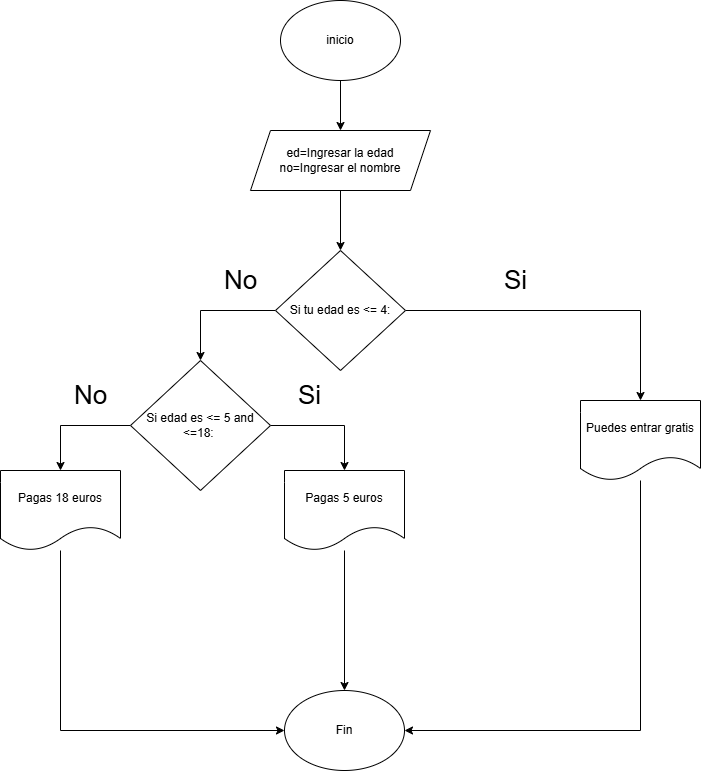

The diagram above was exported from draw.io. Its source (the exported page's mxGraphModel, read from the mxfile embedded in the PNG):
<mxGraphModel dx="872" dy="473" grid="1" gridSize="10" guides="1" tooltips="1" connect="1" arrows="1" fold="1" page="1" pageScale="1" pageWidth="827" pageHeight="1169" math="0" shadow="0">
  <root>
    <mxCell id="0" />
    <mxCell id="1" parent="0" />
    <mxCell id="Wk9rRTLSU3KtllEXo4JX-2" style="edgeStyle=orthogonalEdgeStyle;rounded=0;orthogonalLoop=1;jettySize=auto;html=1;" edge="1" parent="1" source="Wk9rRTLSU3KtllEXo4JX-1" target="Wk9rRTLSU3KtllEXo4JX-3">
      <mxGeometry relative="1" as="geometry">
        <mxPoint x="410" y="340" as="targetPoint" />
      </mxGeometry>
    </mxCell>
    <mxCell id="Wk9rRTLSU3KtllEXo4JX-1" value="inicio" style="ellipse;whiteSpace=wrap;html=1;" vertex="1" parent="1">
      <mxGeometry x="350" y="210" width="120" height="80" as="geometry" />
    </mxCell>
    <mxCell id="Wk9rRTLSU3KtllEXo4JX-6" style="edgeStyle=orthogonalEdgeStyle;rounded=0;orthogonalLoop=1;jettySize=auto;html=1;" edge="1" parent="1" source="Wk9rRTLSU3KtllEXo4JX-3" target="Wk9rRTLSU3KtllEXo4JX-5">
      <mxGeometry relative="1" as="geometry" />
    </mxCell>
    <mxCell id="Wk9rRTLSU3KtllEXo4JX-3" value="ed=Ingresar la edad&lt;div&gt;no=Ingresar el nombre&lt;/div&gt;" style="shape=parallelogram;perimeter=parallelogramPerimeter;whiteSpace=wrap;html=1;fixedSize=1;" vertex="1" parent="1">
      <mxGeometry x="320" y="340" width="180" height="60" as="geometry" />
    </mxCell>
    <mxCell id="Wk9rRTLSU3KtllEXo4JX-24" style="edgeStyle=orthogonalEdgeStyle;rounded=0;orthogonalLoop=1;jettySize=auto;html=1;entryX=0.5;entryY=0;entryDx=0;entryDy=0;" edge="1" parent="1" source="Wk9rRTLSU3KtllEXo4JX-5" target="Wk9rRTLSU3KtllEXo4JX-20">
      <mxGeometry relative="1" as="geometry" />
    </mxCell>
    <mxCell id="Wk9rRTLSU3KtllEXo4JX-26" style="edgeStyle=orthogonalEdgeStyle;rounded=0;orthogonalLoop=1;jettySize=auto;html=1;entryX=0.5;entryY=0;entryDx=0;entryDy=0;" edge="1" parent="1" source="Wk9rRTLSU3KtllEXo4JX-5" target="Wk9rRTLSU3KtllEXo4JX-25">
      <mxGeometry relative="1" as="geometry" />
    </mxCell>
    <mxCell id="Wk9rRTLSU3KtllEXo4JX-5" value="Si tu edad es &amp;lt;= 4:" style="rhombus;whiteSpace=wrap;html=1;" vertex="1" parent="1">
      <mxGeometry x="345" y="460" width="130" height="120" as="geometry" />
    </mxCell>
    <mxCell id="Wk9rRTLSU3KtllEXo4JX-9" value="&lt;font style=&quot;font-size: 26px;&quot;&gt;Si&lt;/font&gt;" style="text;html=1;align=center;verticalAlign=middle;resizable=0;points=[];autosize=1;strokeColor=none;fillColor=none;" vertex="1" parent="1">
      <mxGeometry x="560" y="470" width="50" height="40" as="geometry" />
    </mxCell>
    <mxCell id="Wk9rRTLSU3KtllEXo4JX-10" value="&lt;span style=&quot;font-size: 26px;&quot;&gt;No&lt;/span&gt;" style="text;html=1;align=center;verticalAlign=middle;resizable=0;points=[];autosize=1;strokeColor=none;fillColor=none;" vertex="1" parent="1">
      <mxGeometry x="280" y="470" width="60" height="40" as="geometry" />
    </mxCell>
    <mxCell id="Wk9rRTLSU3KtllEXo4JX-23" style="edgeStyle=orthogonalEdgeStyle;rounded=0;orthogonalLoop=1;jettySize=auto;html=1;entryX=1;entryY=0.5;entryDx=0;entryDy=0;" edge="1" parent="1" source="Wk9rRTLSU3KtllEXo4JX-20" target="Wk9rRTLSU3KtllEXo4JX-21">
      <mxGeometry relative="1" as="geometry">
        <Array as="points">
          <mxPoint x="710" y="940" />
        </Array>
      </mxGeometry>
    </mxCell>
    <mxCell id="Wk9rRTLSU3KtllEXo4JX-20" value="Puedes entrar gratis" style="shape=document;whiteSpace=wrap;html=1;boundedLbl=1;" vertex="1" parent="1">
      <mxGeometry x="650" y="610" width="120" height="80" as="geometry" />
    </mxCell>
    <mxCell id="Wk9rRTLSU3KtllEXo4JX-21" value="Fin" style="ellipse;whiteSpace=wrap;html=1;" vertex="1" parent="1">
      <mxGeometry x="354" y="900" width="120" height="80" as="geometry" />
    </mxCell>
    <mxCell id="Wk9rRTLSU3KtllEXo4JX-33" style="edgeStyle=orthogonalEdgeStyle;rounded=0;orthogonalLoop=1;jettySize=auto;html=1;entryX=0.5;entryY=0;entryDx=0;entryDy=0;" edge="1" parent="1" source="Wk9rRTLSU3KtllEXo4JX-25" target="Wk9rRTLSU3KtllEXo4JX-32">
      <mxGeometry relative="1" as="geometry" />
    </mxCell>
    <mxCell id="Wk9rRTLSU3KtllEXo4JX-36" style="edgeStyle=orthogonalEdgeStyle;rounded=0;orthogonalLoop=1;jettySize=auto;html=1;entryX=0.5;entryY=0;entryDx=0;entryDy=0;" edge="1" parent="1" source="Wk9rRTLSU3KtllEXo4JX-25" target="Wk9rRTLSU3KtllEXo4JX-35">
      <mxGeometry relative="1" as="geometry" />
    </mxCell>
    <mxCell id="Wk9rRTLSU3KtllEXo4JX-25" value="Si edad es &amp;lt;= 5 and &amp;lt;=18:&amp;nbsp;" style="rhombus;whiteSpace=wrap;html=1;" vertex="1" parent="1">
      <mxGeometry x="200" y="570" width="140" height="130" as="geometry" />
    </mxCell>
    <mxCell id="Wk9rRTLSU3KtllEXo4JX-29" value="&lt;font style=&quot;font-size: 26px;&quot;&gt;Si&lt;/font&gt;" style="text;html=1;align=center;verticalAlign=middle;resizable=0;points=[];autosize=1;strokeColor=none;fillColor=none;" vertex="1" parent="1">
      <mxGeometry x="354" y="585" width="50" height="40" as="geometry" />
    </mxCell>
    <mxCell id="Wk9rRTLSU3KtllEXo4JX-31" value="&lt;span style=&quot;font-size: 26px;&quot;&gt;No&lt;/span&gt;" style="text;html=1;align=center;verticalAlign=middle;resizable=0;points=[];autosize=1;strokeColor=none;fillColor=none;" vertex="1" parent="1">
      <mxGeometry x="130" y="585" width="60" height="40" as="geometry" />
    </mxCell>
    <mxCell id="Wk9rRTLSU3KtllEXo4JX-38" style="edgeStyle=orthogonalEdgeStyle;rounded=0;orthogonalLoop=1;jettySize=auto;html=1;entryX=0.5;entryY=0;entryDx=0;entryDy=0;" edge="1" parent="1" source="Wk9rRTLSU3KtllEXo4JX-32" target="Wk9rRTLSU3KtllEXo4JX-21">
      <mxGeometry relative="1" as="geometry" />
    </mxCell>
    <mxCell id="Wk9rRTLSU3KtllEXo4JX-32" value="Pagas 5 euros" style="shape=document;whiteSpace=wrap;html=1;boundedLbl=1;" vertex="1" parent="1">
      <mxGeometry x="354" y="680" width="120" height="80" as="geometry" />
    </mxCell>
    <mxCell id="Wk9rRTLSU3KtllEXo4JX-37" style="edgeStyle=orthogonalEdgeStyle;rounded=0;orthogonalLoop=1;jettySize=auto;html=1;entryX=0;entryY=0.5;entryDx=0;entryDy=0;" edge="1" parent="1" source="Wk9rRTLSU3KtllEXo4JX-35" target="Wk9rRTLSU3KtllEXo4JX-21">
      <mxGeometry relative="1" as="geometry">
        <Array as="points">
          <mxPoint x="130" y="940" />
        </Array>
      </mxGeometry>
    </mxCell>
    <mxCell id="Wk9rRTLSU3KtllEXo4JX-35" value="Pagas 18 euros" style="shape=document;whiteSpace=wrap;html=1;boundedLbl=1;" vertex="1" parent="1">
      <mxGeometry x="70" y="680" width="120" height="80" as="geometry" />
    </mxCell>
  </root>
</mxGraphModel>